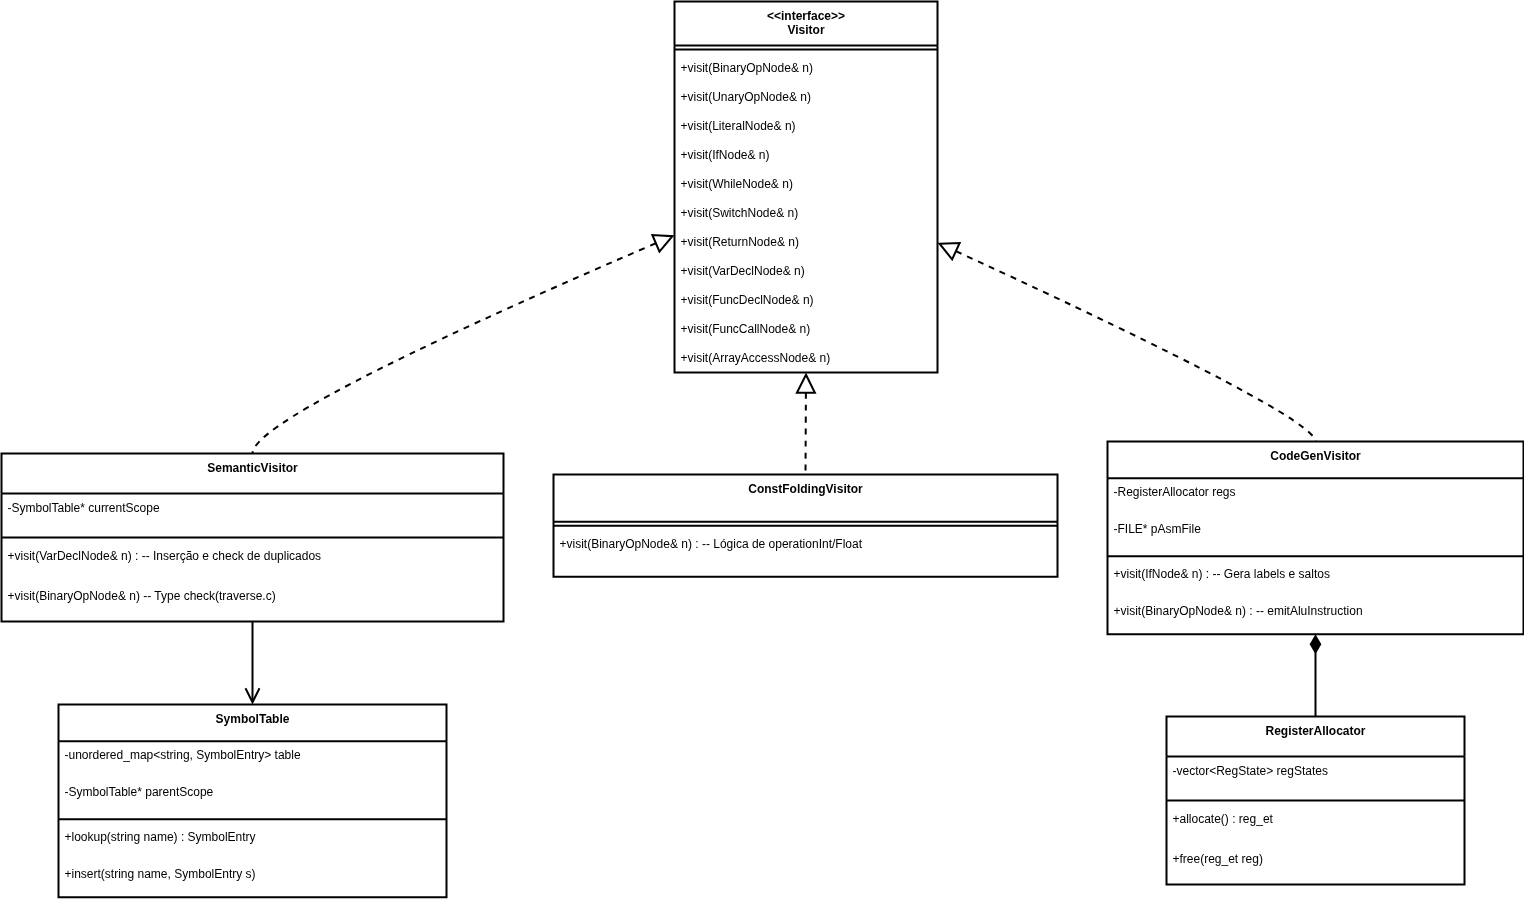

The diagram above was exported from draw.io. Its source (the exported page's mxGraphModel, read from the mxfile embedded in the PNG):
<mxGraphModel dx="1783" dy="1054" grid="1" gridSize="10" guides="1" tooltips="1" connect="1" arrows="1" fold="1" page="1" pageScale="1" pageWidth="850" pageHeight="1100" math="0" shadow="0">
  <root>
    <mxCell id="0" />
    <mxCell id="1" parent="0" />
    <mxCell id="jg_5dZFcoTwtrfbM9gYF-1" value="&lt;&lt;interface&gt;&gt;&#10;Visitor" style="swimlane;fontStyle=1;align=center;verticalAlign=top;childLayout=stackLayout;horizontal=1;startSize=44.07692307692307;horizontalStack=0;resizeParent=1;resizeParentMax=0;resizeLast=0;collapsible=0;marginBottom=0;labelBackgroundColor=none;strokeWidth=2;" vertex="1" parent="1">
      <mxGeometry x="793" y="80" width="263" height="371.0769230769231" as="geometry" />
    </mxCell>
    <mxCell id="jg_5dZFcoTwtrfbM9gYF-2" style="line;strokeWidth=2;align=left;verticalAlign=middle;spacingTop=-1;spacingLeft=3;spacingRight=3;rotatable=0;labelPosition=right;points=[];portConstraint=eastwest;labelBackgroundColor=none;" vertex="1" parent="jg_5dZFcoTwtrfbM9gYF-1">
      <mxGeometry y="44.07692307692307" width="263" height="8" as="geometry" />
    </mxCell>
    <mxCell id="jg_5dZFcoTwtrfbM9gYF-3" value="+visit(BinaryOpNode&amp; n)" style="text;align=left;verticalAlign=top;spacingLeft=4;spacingRight=4;overflow=hidden;rotatable=0;points=[[0,0.5],[1,0.5]];portConstraint=eastwest;labelBackgroundColor=none;strokeWidth=2;" vertex="1" parent="jg_5dZFcoTwtrfbM9gYF-1">
      <mxGeometry y="52.07692307692307" width="263" height="29" as="geometry" />
    </mxCell>
    <mxCell id="jg_5dZFcoTwtrfbM9gYF-4" value="+visit(UnaryOpNode&amp; n)" style="text;align=left;verticalAlign=top;spacingLeft=4;spacingRight=4;overflow=hidden;rotatable=0;points=[[0,0.5],[1,0.5]];portConstraint=eastwest;labelBackgroundColor=none;strokeWidth=2;" vertex="1" parent="jg_5dZFcoTwtrfbM9gYF-1">
      <mxGeometry y="81.07692307692307" width="263" height="29" as="geometry" />
    </mxCell>
    <mxCell id="jg_5dZFcoTwtrfbM9gYF-5" value="+visit(LiteralNode&amp; n)" style="text;align=left;verticalAlign=top;spacingLeft=4;spacingRight=4;overflow=hidden;rotatable=0;points=[[0,0.5],[1,0.5]];portConstraint=eastwest;labelBackgroundColor=none;strokeWidth=2;" vertex="1" parent="jg_5dZFcoTwtrfbM9gYF-1">
      <mxGeometry y="110.07692307692307" width="263" height="29" as="geometry" />
    </mxCell>
    <mxCell id="jg_5dZFcoTwtrfbM9gYF-6" value="+visit(IfNode&amp; n)" style="text;align=left;verticalAlign=top;spacingLeft=4;spacingRight=4;overflow=hidden;rotatable=0;points=[[0,0.5],[1,0.5]];portConstraint=eastwest;labelBackgroundColor=none;strokeWidth=2;" vertex="1" parent="jg_5dZFcoTwtrfbM9gYF-1">
      <mxGeometry y="139.07692307692307" width="263" height="29" as="geometry" />
    </mxCell>
    <mxCell id="jg_5dZFcoTwtrfbM9gYF-7" value="+visit(WhileNode&amp; n)" style="text;align=left;verticalAlign=top;spacingLeft=4;spacingRight=4;overflow=hidden;rotatable=0;points=[[0,0.5],[1,0.5]];portConstraint=eastwest;labelBackgroundColor=none;strokeWidth=2;" vertex="1" parent="jg_5dZFcoTwtrfbM9gYF-1">
      <mxGeometry y="168.07692307692307" width="263" height="29" as="geometry" />
    </mxCell>
    <mxCell id="jg_5dZFcoTwtrfbM9gYF-8" value="+visit(SwitchNode&amp; n)" style="text;align=left;verticalAlign=top;spacingLeft=4;spacingRight=4;overflow=hidden;rotatable=0;points=[[0,0.5],[1,0.5]];portConstraint=eastwest;labelBackgroundColor=none;strokeWidth=2;" vertex="1" parent="jg_5dZFcoTwtrfbM9gYF-1">
      <mxGeometry y="197.07692307692307" width="263" height="29" as="geometry" />
    </mxCell>
    <mxCell id="jg_5dZFcoTwtrfbM9gYF-9" value="+visit(ReturnNode&amp; n)" style="text;align=left;verticalAlign=top;spacingLeft=4;spacingRight=4;overflow=hidden;rotatable=0;points=[[0,0.5],[1,0.5]];portConstraint=eastwest;labelBackgroundColor=none;strokeWidth=2;" vertex="1" parent="jg_5dZFcoTwtrfbM9gYF-1">
      <mxGeometry y="226.07692307692307" width="263" height="29" as="geometry" />
    </mxCell>
    <mxCell id="jg_5dZFcoTwtrfbM9gYF-10" value="+visit(VarDeclNode&amp; n)" style="text;align=left;verticalAlign=top;spacingLeft=4;spacingRight=4;overflow=hidden;rotatable=0;points=[[0,0.5],[1,0.5]];portConstraint=eastwest;labelBackgroundColor=none;strokeWidth=2;" vertex="1" parent="jg_5dZFcoTwtrfbM9gYF-1">
      <mxGeometry y="255.07692307692307" width="263" height="29" as="geometry" />
    </mxCell>
    <mxCell id="jg_5dZFcoTwtrfbM9gYF-11" value="+visit(FuncDeclNode&amp; n)" style="text;align=left;verticalAlign=top;spacingLeft=4;spacingRight=4;overflow=hidden;rotatable=0;points=[[0,0.5],[1,0.5]];portConstraint=eastwest;labelBackgroundColor=none;strokeWidth=2;" vertex="1" parent="jg_5dZFcoTwtrfbM9gYF-1">
      <mxGeometry y="284.0769230769231" width="263" height="29" as="geometry" />
    </mxCell>
    <mxCell id="jg_5dZFcoTwtrfbM9gYF-12" value="+visit(FuncCallNode&amp; n)" style="text;align=left;verticalAlign=top;spacingLeft=4;spacingRight=4;overflow=hidden;rotatable=0;points=[[0,0.5],[1,0.5]];portConstraint=eastwest;labelBackgroundColor=none;strokeWidth=2;" vertex="1" parent="jg_5dZFcoTwtrfbM9gYF-1">
      <mxGeometry y="313.0769230769231" width="263" height="29" as="geometry" />
    </mxCell>
    <mxCell id="jg_5dZFcoTwtrfbM9gYF-13" value="+visit(ArrayAccessNode&amp; n)" style="text;align=left;verticalAlign=top;spacingLeft=4;spacingRight=4;overflow=hidden;rotatable=0;points=[[0,0.5],[1,0.5]];portConstraint=eastwest;labelBackgroundColor=none;strokeWidth=2;" vertex="1" parent="jg_5dZFcoTwtrfbM9gYF-1">
      <mxGeometry y="342.0769230769231" width="263" height="29" as="geometry" />
    </mxCell>
    <mxCell id="jg_5dZFcoTwtrfbM9gYF-14" value="SymbolTable" style="swimlane;fontStyle=1;align=center;verticalAlign=top;childLayout=stackLayout;horizontal=1;startSize=36.8;horizontalStack=0;resizeParent=1;resizeParentMax=0;resizeLast=0;collapsible=0;marginBottom=0;labelBackgroundColor=none;strokeWidth=2;" vertex="1" parent="1">
      <mxGeometry x="177" y="783" width="388" height="192.8" as="geometry" />
    </mxCell>
    <mxCell id="jg_5dZFcoTwtrfbM9gYF-15" value="-unordered_map&lt;string, SymbolEntry&gt; table" style="text;align=left;verticalAlign=top;spacingLeft=4;spacingRight=4;overflow=hidden;rotatable=0;points=[[0,0.5],[1,0.5]];portConstraint=eastwest;labelBackgroundColor=none;strokeWidth=2;" vertex="1" parent="jg_5dZFcoTwtrfbM9gYF-14">
      <mxGeometry y="36.8" width="388" height="37" as="geometry" />
    </mxCell>
    <mxCell id="jg_5dZFcoTwtrfbM9gYF-16" value="-SymbolTable* parentScope" style="text;align=left;verticalAlign=top;spacingLeft=4;spacingRight=4;overflow=hidden;rotatable=0;points=[[0,0.5],[1,0.5]];portConstraint=eastwest;labelBackgroundColor=none;strokeWidth=2;" vertex="1" parent="jg_5dZFcoTwtrfbM9gYF-14">
      <mxGeometry y="73.8" width="388" height="37" as="geometry" />
    </mxCell>
    <mxCell id="jg_5dZFcoTwtrfbM9gYF-17" style="line;strokeWidth=2;align=left;verticalAlign=middle;spacingTop=-1;spacingLeft=3;spacingRight=3;rotatable=0;labelPosition=right;points=[];portConstraint=eastwest;labelBackgroundColor=none;" vertex="1" parent="jg_5dZFcoTwtrfbM9gYF-14">
      <mxGeometry y="110.8" width="388" height="8" as="geometry" />
    </mxCell>
    <mxCell id="jg_5dZFcoTwtrfbM9gYF-18" value="+lookup(string name) : SymbolEntry" style="text;align=left;verticalAlign=top;spacingLeft=4;spacingRight=4;overflow=hidden;rotatable=0;points=[[0,0.5],[1,0.5]];portConstraint=eastwest;labelBackgroundColor=none;strokeWidth=2;" vertex="1" parent="jg_5dZFcoTwtrfbM9gYF-14">
      <mxGeometry y="118.8" width="388" height="37" as="geometry" />
    </mxCell>
    <mxCell id="jg_5dZFcoTwtrfbM9gYF-19" value="+insert(string name, SymbolEntry s)" style="text;align=left;verticalAlign=top;spacingLeft=4;spacingRight=4;overflow=hidden;rotatable=0;points=[[0,0.5],[1,0.5]];portConstraint=eastwest;labelBackgroundColor=none;strokeWidth=2;" vertex="1" parent="jg_5dZFcoTwtrfbM9gYF-14">
      <mxGeometry y="155.8" width="388" height="37" as="geometry" />
    </mxCell>
    <mxCell id="jg_5dZFcoTwtrfbM9gYF-20" value="RegisterAllocator" style="swimlane;fontStyle=1;align=center;verticalAlign=top;childLayout=stackLayout;horizontal=1;startSize=40;horizontalStack=0;resizeParent=1;resizeParentMax=0;resizeLast=0;collapsible=0;marginBottom=0;labelBackgroundColor=none;strokeWidth=2;" vertex="1" parent="1">
      <mxGeometry x="1285" y="795" width="298" height="168" as="geometry" />
    </mxCell>
    <mxCell id="jg_5dZFcoTwtrfbM9gYF-21" value="-vector&lt;RegState&gt; regStates" style="text;align=left;verticalAlign=top;spacingLeft=4;spacingRight=4;overflow=hidden;rotatable=0;points=[[0,0.5],[1,0.5]];portConstraint=eastwest;labelBackgroundColor=none;strokeWidth=2;" vertex="1" parent="jg_5dZFcoTwtrfbM9gYF-20">
      <mxGeometry y="40" width="298" height="40" as="geometry" />
    </mxCell>
    <mxCell id="jg_5dZFcoTwtrfbM9gYF-22" style="line;strokeWidth=2;align=left;verticalAlign=middle;spacingTop=-1;spacingLeft=3;spacingRight=3;rotatable=0;labelPosition=right;points=[];portConstraint=eastwest;labelBackgroundColor=none;" vertex="1" parent="jg_5dZFcoTwtrfbM9gYF-20">
      <mxGeometry y="80" width="298" height="8" as="geometry" />
    </mxCell>
    <mxCell id="jg_5dZFcoTwtrfbM9gYF-23" value="+allocate() : reg_et" style="text;align=left;verticalAlign=top;spacingLeft=4;spacingRight=4;overflow=hidden;rotatable=0;points=[[0,0.5],[1,0.5]];portConstraint=eastwest;labelBackgroundColor=none;strokeWidth=2;" vertex="1" parent="jg_5dZFcoTwtrfbM9gYF-20">
      <mxGeometry y="88" width="298" height="40" as="geometry" />
    </mxCell>
    <mxCell id="jg_5dZFcoTwtrfbM9gYF-24" value="+free(reg_et reg)" style="text;align=left;verticalAlign=top;spacingLeft=4;spacingRight=4;overflow=hidden;rotatable=0;points=[[0,0.5],[1,0.5]];portConstraint=eastwest;labelBackgroundColor=none;strokeWidth=2;" vertex="1" parent="jg_5dZFcoTwtrfbM9gYF-20">
      <mxGeometry y="128" width="298" height="40" as="geometry" />
    </mxCell>
    <mxCell id="jg_5dZFcoTwtrfbM9gYF-25" value="SemanticVisitor" style="swimlane;fontStyle=1;align=center;verticalAlign=top;childLayout=stackLayout;horizontal=1;startSize=40;horizontalStack=0;resizeParent=1;resizeParentMax=0;resizeLast=0;collapsible=0;marginBottom=0;labelBackgroundColor=none;strokeWidth=2;" vertex="1" parent="1">
      <mxGeometry x="120" y="532" width="502" height="168" as="geometry" />
    </mxCell>
    <mxCell id="jg_5dZFcoTwtrfbM9gYF-26" value="-SymbolTable* currentScope" style="text;align=left;verticalAlign=top;spacingLeft=4;spacingRight=4;overflow=hidden;rotatable=0;points=[[0,0.5],[1,0.5]];portConstraint=eastwest;labelBackgroundColor=none;strokeWidth=2;" vertex="1" parent="jg_5dZFcoTwtrfbM9gYF-25">
      <mxGeometry y="40" width="502" height="40" as="geometry" />
    </mxCell>
    <mxCell id="jg_5dZFcoTwtrfbM9gYF-27" style="line;strokeWidth=2;align=left;verticalAlign=middle;spacingTop=-1;spacingLeft=3;spacingRight=3;rotatable=0;labelPosition=right;points=[];portConstraint=eastwest;labelBackgroundColor=none;" vertex="1" parent="jg_5dZFcoTwtrfbM9gYF-25">
      <mxGeometry y="80" width="502" height="8" as="geometry" />
    </mxCell>
    <mxCell id="jg_5dZFcoTwtrfbM9gYF-28" value="+visit(VarDeclNode&amp; n) : -- Inserção e check de duplicados" style="text;align=left;verticalAlign=top;spacingLeft=4;spacingRight=4;overflow=hidden;rotatable=0;points=[[0,0.5],[1,0.5]];portConstraint=eastwest;labelBackgroundColor=none;strokeWidth=2;" vertex="1" parent="jg_5dZFcoTwtrfbM9gYF-25">
      <mxGeometry y="88" width="502" height="40" as="geometry" />
    </mxCell>
    <mxCell id="jg_5dZFcoTwtrfbM9gYF-29" value="+visit(BinaryOpNode&amp; n) -- Type check(traverse.c)" style="text;align=left;verticalAlign=top;spacingLeft=4;spacingRight=4;overflow=hidden;rotatable=0;points=[[0,0.5],[1,0.5]];portConstraint=eastwest;labelBackgroundColor=none;strokeWidth=2;" vertex="1" parent="jg_5dZFcoTwtrfbM9gYF-25">
      <mxGeometry y="128" width="502" height="40" as="geometry" />
    </mxCell>
    <mxCell id="jg_5dZFcoTwtrfbM9gYF-30" value="ConstFoldingVisitor" style="swimlane;fontStyle=1;align=center;verticalAlign=top;childLayout=stackLayout;horizontal=1;startSize=47.2;horizontalStack=0;resizeParent=1;resizeParentMax=0;resizeLast=0;collapsible=0;marginBottom=0;labelBackgroundColor=none;strokeWidth=2;" vertex="1" parent="1">
      <mxGeometry x="672" y="553" width="504" height="102.2" as="geometry" />
    </mxCell>
    <mxCell id="jg_5dZFcoTwtrfbM9gYF-31" style="line;strokeWidth=2;align=left;verticalAlign=middle;spacingTop=-1;spacingLeft=3;spacingRight=3;rotatable=0;labelPosition=right;points=[];portConstraint=eastwest;labelBackgroundColor=none;" vertex="1" parent="jg_5dZFcoTwtrfbM9gYF-30">
      <mxGeometry y="47.2" width="504" height="8" as="geometry" />
    </mxCell>
    <mxCell id="jg_5dZFcoTwtrfbM9gYF-32" value="+visit(BinaryOpNode&amp; n) : -- Lógica de operationInt/Float" style="text;align=left;verticalAlign=top;spacingLeft=4;spacingRight=4;overflow=hidden;rotatable=0;points=[[0,0.5],[1,0.5]];portConstraint=eastwest;labelBackgroundColor=none;strokeWidth=2;" vertex="1" parent="jg_5dZFcoTwtrfbM9gYF-30">
      <mxGeometry y="55.2" width="504" height="47" as="geometry" />
    </mxCell>
    <mxCell id="jg_5dZFcoTwtrfbM9gYF-33" value="CodeGenVisitor" style="swimlane;fontStyle=1;align=center;verticalAlign=top;childLayout=stackLayout;horizontal=1;startSize=36.8;horizontalStack=0;resizeParent=1;resizeParentMax=0;resizeLast=0;collapsible=0;marginBottom=0;labelBackgroundColor=none;strokeWidth=2;" vertex="1" parent="1">
      <mxGeometry x="1226" y="520" width="416" height="192.8" as="geometry" />
    </mxCell>
    <mxCell id="jg_5dZFcoTwtrfbM9gYF-34" value="-RegisterAllocator regs" style="text;align=left;verticalAlign=top;spacingLeft=4;spacingRight=4;overflow=hidden;rotatable=0;points=[[0,0.5],[1,0.5]];portConstraint=eastwest;labelBackgroundColor=none;strokeWidth=2;" vertex="1" parent="jg_5dZFcoTwtrfbM9gYF-33">
      <mxGeometry y="36.8" width="416" height="37" as="geometry" />
    </mxCell>
    <mxCell id="jg_5dZFcoTwtrfbM9gYF-35" value="-FILE* pAsmFile" style="text;align=left;verticalAlign=top;spacingLeft=4;spacingRight=4;overflow=hidden;rotatable=0;points=[[0,0.5],[1,0.5]];portConstraint=eastwest;labelBackgroundColor=none;strokeWidth=2;" vertex="1" parent="jg_5dZFcoTwtrfbM9gYF-33">
      <mxGeometry y="73.8" width="416" height="37" as="geometry" />
    </mxCell>
    <mxCell id="jg_5dZFcoTwtrfbM9gYF-36" style="line;strokeWidth=2;align=left;verticalAlign=middle;spacingTop=-1;spacingLeft=3;spacingRight=3;rotatable=0;labelPosition=right;points=[];portConstraint=eastwest;labelBackgroundColor=none;" vertex="1" parent="jg_5dZFcoTwtrfbM9gYF-33">
      <mxGeometry y="110.8" width="416" height="8" as="geometry" />
    </mxCell>
    <mxCell id="jg_5dZFcoTwtrfbM9gYF-37" value="+visit(IfNode&amp; n) : -- Gera labels e saltos" style="text;align=left;verticalAlign=top;spacingLeft=4;spacingRight=4;overflow=hidden;rotatable=0;points=[[0,0.5],[1,0.5]];portConstraint=eastwest;labelBackgroundColor=none;strokeWidth=2;" vertex="1" parent="jg_5dZFcoTwtrfbM9gYF-33">
      <mxGeometry y="118.8" width="416" height="37" as="geometry" />
    </mxCell>
    <mxCell id="jg_5dZFcoTwtrfbM9gYF-38" value="+visit(BinaryOpNode&amp; n) : -- emitAluInstruction" style="text;align=left;verticalAlign=top;spacingLeft=4;spacingRight=4;overflow=hidden;rotatable=0;points=[[0,0.5],[1,0.5]];portConstraint=eastwest;labelBackgroundColor=none;strokeWidth=2;" vertex="1" parent="jg_5dZFcoTwtrfbM9gYF-33">
      <mxGeometry y="155.8" width="416" height="37" as="geometry" />
    </mxCell>
    <mxCell id="jg_5dZFcoTwtrfbM9gYF-39" value="" style="curved=1;dashed=1;startArrow=block;startSize=16;startFill=0;endArrow=none;exitX=0;exitY=0.63;entryX=0.5;entryY=0;rounded=0;labelBackgroundColor=none;fontColor=default;strokeWidth=2;" edge="1" parent="1" source="jg_5dZFcoTwtrfbM9gYF-1" target="jg_5dZFcoTwtrfbM9gYF-25">
      <mxGeometry relative="1" as="geometry">
        <Array as="points">
          <mxPoint x="371" y="495" />
        </Array>
      </mxGeometry>
    </mxCell>
    <mxCell id="jg_5dZFcoTwtrfbM9gYF-40" value="" style="curved=1;dashed=1;startArrow=block;startSize=16;startFill=0;endArrow=none;exitX=0.5;exitY=1;entryX=0.5;entryY=0;rounded=0;labelBackgroundColor=none;fontColor=default;strokeWidth=2;" edge="1" parent="1" source="jg_5dZFcoTwtrfbM9gYF-1" target="jg_5dZFcoTwtrfbM9gYF-30">
      <mxGeometry relative="1" as="geometry">
        <Array as="points" />
      </mxGeometry>
    </mxCell>
    <mxCell id="jg_5dZFcoTwtrfbM9gYF-41" value="" style="curved=1;dashed=1;startArrow=block;startSize=16;startFill=0;endArrow=none;exitX=1;exitY=0.65;entryX=0.5;entryY=0;rounded=0;labelBackgroundColor=none;fontColor=default;strokeWidth=2;" edge="1" parent="1" source="jg_5dZFcoTwtrfbM9gYF-1" target="jg_5dZFcoTwtrfbM9gYF-33">
      <mxGeometry relative="1" as="geometry">
        <Array as="points">
          <mxPoint x="1434" y="495" />
        </Array>
      </mxGeometry>
    </mxCell>
    <mxCell id="jg_5dZFcoTwtrfbM9gYF-42" value="" style="curved=1;startArrow=diamondThin;startSize=14;startFill=1;endArrow=none;exitX=0.5;exitY=1;entryX=0.5;entryY=0;rounded=0;labelBackgroundColor=none;fontColor=default;strokeWidth=2;" edge="1" parent="1" source="jg_5dZFcoTwtrfbM9gYF-33" target="jg_5dZFcoTwtrfbM9gYF-20">
      <mxGeometry x="0.0036" relative="1" as="geometry">
        <Array as="points" />
        <mxPoint as="offset" />
      </mxGeometry>
    </mxCell>
    <mxCell id="jg_5dZFcoTwtrfbM9gYF-43" value="" style="curved=1;startArrow=none;endArrow=open;endSize=12;exitX=0.5;exitY=1;entryX=0.5;entryY=0;rounded=0;labelBackgroundColor=none;fontColor=default;strokeWidth=2;" edge="1" parent="1" source="jg_5dZFcoTwtrfbM9gYF-25" target="jg_5dZFcoTwtrfbM9gYF-14">
      <mxGeometry relative="1" as="geometry">
        <Array as="points" />
      </mxGeometry>
    </mxCell>
  </root>
</mxGraphModel>